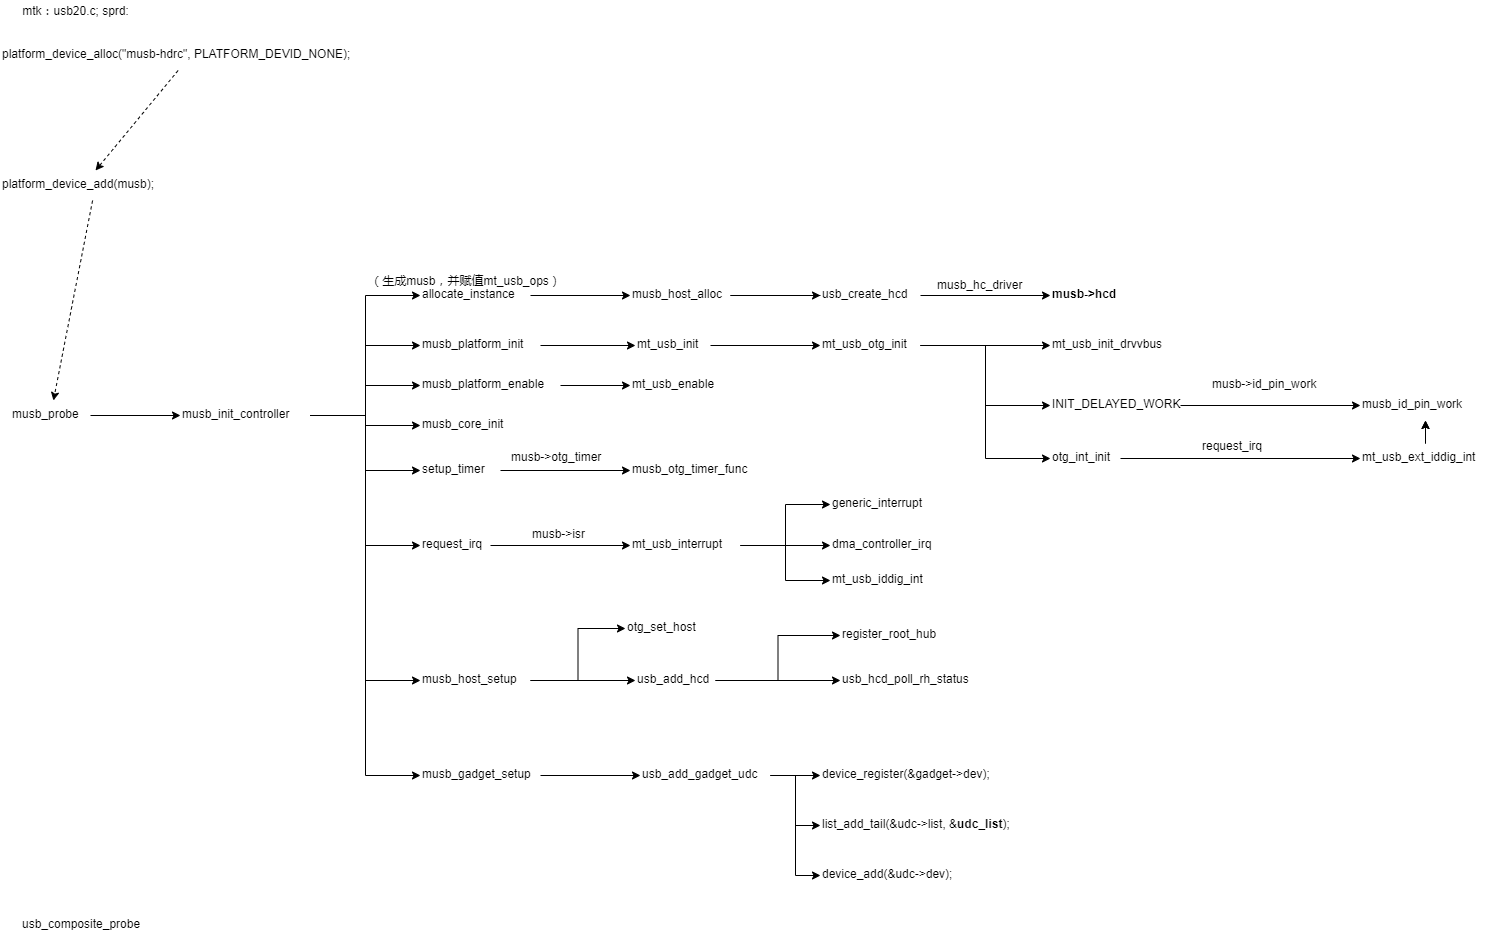

The diagram above was exported from draw.io. Its source (the exported page's mxGraphModel, read from the mxfile embedded in the PNG):
<mxGraphModel dx="1234" dy="516" grid="1" gridSize="10" guides="1" tooltips="1" connect="1" arrows="1" fold="1" page="1" pageScale="1" pageWidth="3300" pageHeight="4681" math="0" shadow="0">
  <root>
    <mxCell id="0" />
    <mxCell id="1" parent="0" />
    <mxCell id="N6jNOfOCHyEcodvzmZ8B-5" value="device_register(&amp;gadget-&gt;dev);" style="text;whiteSpace=wrap;html=1;" parent="1" vertex="1">
      <mxGeometry x="870" y="830" width="200" height="30" as="geometry" />
    </mxCell>
    <mxCell id="N6jNOfOCHyEcodvzmZ8B-6" value="list_add_tail(&amp;amp;udc-&amp;gt;list, &amp;amp;&lt;b&gt;udc_list&lt;/b&gt;);" style="text;whiteSpace=wrap;html=1;" parent="1" vertex="1">
      <mxGeometry x="870" y="880" width="220" height="30" as="geometry" />
    </mxCell>
    <mxCell id="N6jNOfOCHyEcodvzmZ8B-7" value="device_add(&amp;udc-&gt;dev);" style="text;whiteSpace=wrap;html=1;" parent="1" vertex="1">
      <mxGeometry x="870" y="930" width="160" height="30" as="geometry" />
    </mxCell>
    <mxCell id="N6jNOfOCHyEcodvzmZ8B-8" style="edgeStyle=orthogonalEdgeStyle;rounded=0;orthogonalLoop=1;jettySize=auto;html=1;entryX=0;entryY=0.5;entryDx=0;entryDy=0;" parent="1" source="N6jNOfOCHyEcodvzmZ8B-9" target="N6jNOfOCHyEcodvzmZ8B-17" edge="1">
      <mxGeometry relative="1" as="geometry" />
    </mxCell>
    <mxCell id="N6jNOfOCHyEcodvzmZ8B-9" value="musb_probe" style="text;whiteSpace=wrap;html=1;" parent="1" vertex="1">
      <mxGeometry x="60" y="470" width="80" height="30" as="geometry" />
    </mxCell>
    <mxCell id="N6jNOfOCHyEcodvzmZ8B-10" style="edgeStyle=orthogonalEdgeStyle;rounded=0;orthogonalLoop=1;jettySize=auto;html=1;entryX=0;entryY=0.5;entryDx=0;entryDy=0;" parent="1" source="N6jNOfOCHyEcodvzmZ8B-17" target="N6jNOfOCHyEcodvzmZ8B-18" edge="1">
      <mxGeometry relative="1" as="geometry" />
    </mxCell>
    <mxCell id="N6jNOfOCHyEcodvzmZ8B-11" style="edgeStyle=orthogonalEdgeStyle;rounded=0;orthogonalLoop=1;jettySize=auto;html=1;entryX=0;entryY=0.5;entryDx=0;entryDy=0;" parent="1" source="N6jNOfOCHyEcodvzmZ8B-17" target="N6jNOfOCHyEcodvzmZ8B-20" edge="1">
      <mxGeometry relative="1" as="geometry" />
    </mxCell>
    <mxCell id="N6jNOfOCHyEcodvzmZ8B-12" style="edgeStyle=orthogonalEdgeStyle;rounded=0;orthogonalLoop=1;jettySize=auto;html=1;entryX=0;entryY=0.5;entryDx=0;entryDy=0;" parent="1" source="N6jNOfOCHyEcodvzmZ8B-17" target="N6jNOfOCHyEcodvzmZ8B-21" edge="1">
      <mxGeometry relative="1" as="geometry" />
    </mxCell>
    <mxCell id="N6jNOfOCHyEcodvzmZ8B-13" style="edgeStyle=orthogonalEdgeStyle;rounded=0;orthogonalLoop=1;jettySize=auto;html=1;entryX=0;entryY=0.5;entryDx=0;entryDy=0;" parent="1" source="N6jNOfOCHyEcodvzmZ8B-17" target="N6jNOfOCHyEcodvzmZ8B-22" edge="1">
      <mxGeometry relative="1" as="geometry" />
    </mxCell>
    <mxCell id="N6jNOfOCHyEcodvzmZ8B-14" style="edgeStyle=orthogonalEdgeStyle;rounded=0;orthogonalLoop=1;jettySize=auto;html=1;entryX=0;entryY=0.5;entryDx=0;entryDy=0;" parent="1" source="N6jNOfOCHyEcodvzmZ8B-17" target="N6jNOfOCHyEcodvzmZ8B-23" edge="1">
      <mxGeometry relative="1" as="geometry" />
    </mxCell>
    <mxCell id="N6jNOfOCHyEcodvzmZ8B-15" style="edgeStyle=orthogonalEdgeStyle;rounded=0;orthogonalLoop=1;jettySize=auto;html=1;entryX=0;entryY=0.5;entryDx=0;entryDy=0;" parent="1" source="N6jNOfOCHyEcodvzmZ8B-17" target="N6jNOfOCHyEcodvzmZ8B-27" edge="1">
      <mxGeometry relative="1" as="geometry" />
    </mxCell>
    <mxCell id="N6jNOfOCHyEcodvzmZ8B-16" style="edgeStyle=orthogonalEdgeStyle;rounded=0;orthogonalLoop=1;jettySize=auto;html=1;entryX=0;entryY=0.5;entryDx=0;entryDy=0;" parent="1" source="N6jNOfOCHyEcodvzmZ8B-17" target="N6jNOfOCHyEcodvzmZ8B-28" edge="1">
      <mxGeometry relative="1" as="geometry" />
    </mxCell>
    <mxCell id="aer47HVXcZqln6ic38Cn-41" style="edgeStyle=orthogonalEdgeStyle;rounded=0;orthogonalLoop=1;jettySize=auto;html=1;entryX=0;entryY=0.5;entryDx=0;entryDy=0;startArrow=none;startFill=0;endArrow=classic;endFill=1;" parent="1" source="N6jNOfOCHyEcodvzmZ8B-17" target="aer47HVXcZqln6ic38Cn-40" edge="1">
      <mxGeometry relative="1" as="geometry" />
    </mxCell>
    <mxCell id="N6jNOfOCHyEcodvzmZ8B-17" value="musb_init_controller" style="text;whiteSpace=wrap;html=1;" parent="1" vertex="1">
      <mxGeometry x="230" y="470" width="130" height="30" as="geometry" />
    </mxCell>
    <mxCell id="aer47HVXcZqln6ic38Cn-2" style="edgeStyle=orthogonalEdgeStyle;rounded=0;orthogonalLoop=1;jettySize=auto;html=1;entryX=0;entryY=0.5;entryDx=0;entryDy=0;" parent="1" source="N6jNOfOCHyEcodvzmZ8B-18" target="aer47HVXcZqln6ic38Cn-1" edge="1">
      <mxGeometry relative="1" as="geometry">
        <mxPoint x="660" y="370" as="targetPoint" />
      </mxGeometry>
    </mxCell>
    <mxCell id="N6jNOfOCHyEcodvzmZ8B-18" value="allocate_instance" style="text;whiteSpace=wrap;html=1;" parent="1" vertex="1">
      <mxGeometry x="470" y="350" width="110" height="30" as="geometry" />
    </mxCell>
    <mxCell id="N6jNOfOCHyEcodvzmZ8B-19" value="（生成musb，并赋值mt_usb_ops）" style="text;html=1;align=center;verticalAlign=middle;resizable=0;points=[];autosize=1;" parent="1" vertex="1">
      <mxGeometry x="410" y="340" width="210" height="20" as="geometry" />
    </mxCell>
    <mxCell id="aer47HVXcZqln6ic38Cn-39" style="edgeStyle=orthogonalEdgeStyle;rounded=0;orthogonalLoop=1;jettySize=auto;html=1;entryX=0;entryY=0.5;entryDx=0;entryDy=0;startArrow=none;startFill=0;endArrow=classic;endFill=1;" parent="1" source="N6jNOfOCHyEcodvzmZ8B-20" target="aer47HVXcZqln6ic38Cn-38" edge="1">
      <mxGeometry relative="1" as="geometry" />
    </mxCell>
    <mxCell id="N6jNOfOCHyEcodvzmZ8B-20" value="musb_platform_init" style="text;whiteSpace=wrap;html=1;" parent="1" vertex="1">
      <mxGeometry x="470" y="400" width="120" height="30" as="geometry" />
    </mxCell>
    <mxCell id="N6jNOfOCHyEcodvzmZ8B-21" value="musb_core_init" style="text;whiteSpace=wrap;html=1;" parent="1" vertex="1">
      <mxGeometry x="470" y="480" width="110" height="30" as="geometry" />
    </mxCell>
    <mxCell id="aer47HVXcZqln6ic38Cn-20" style="edgeStyle=none;rounded=0;orthogonalLoop=1;jettySize=auto;html=1;entryX=0;entryY=0.5;entryDx=0;entryDy=0;" parent="1" source="N6jNOfOCHyEcodvzmZ8B-22" target="aer47HVXcZqln6ic38Cn-19" edge="1">
      <mxGeometry relative="1" as="geometry" />
    </mxCell>
    <mxCell id="N6jNOfOCHyEcodvzmZ8B-22" value="setup_timer" style="text;whiteSpace=wrap;html=1;" parent="1" vertex="1">
      <mxGeometry x="470" y="525" width="80" height="30" as="geometry" />
    </mxCell>
    <mxCell id="aer47HVXcZqln6ic38Cn-33" style="edgeStyle=orthogonalEdgeStyle;rounded=0;orthogonalLoop=1;jettySize=auto;html=1;entryX=0;entryY=0.5;entryDx=0;entryDy=0;startArrow=none;startFill=0;endArrow=classic;endFill=1;" parent="1" source="N6jNOfOCHyEcodvzmZ8B-23" target="aer47HVXcZqln6ic38Cn-30" edge="1">
      <mxGeometry relative="1" as="geometry" />
    </mxCell>
    <mxCell id="N6jNOfOCHyEcodvzmZ8B-23" value="request_irq" style="text;whiteSpace=wrap;html=1;" parent="1" vertex="1">
      <mxGeometry x="470" y="600" width="70" height="30" as="geometry" />
    </mxCell>
    <mxCell id="N6jNOfOCHyEcodvzmZ8B-26" style="edgeStyle=orthogonalEdgeStyle;rounded=0;orthogonalLoop=1;jettySize=auto;html=1;entryX=0;entryY=0.5;entryDx=0;entryDy=0;" parent="1" source="N6jNOfOCHyEcodvzmZ8B-27" target="N6jNOfOCHyEcodvzmZ8B-31" edge="1">
      <mxGeometry relative="1" as="geometry" />
    </mxCell>
    <mxCell id="aer47HVXcZqln6ic38Cn-51" style="edgeStyle=orthogonalEdgeStyle;rounded=0;orthogonalLoop=1;jettySize=auto;html=1;entryX=0;entryY=0.5;entryDx=0;entryDy=0;startArrow=none;startFill=0;endArrow=classic;endFill=1;" parent="1" source="N6jNOfOCHyEcodvzmZ8B-27" target="aer47HVXcZqln6ic38Cn-9" edge="1">
      <mxGeometry relative="1" as="geometry" />
    </mxCell>
    <mxCell id="N6jNOfOCHyEcodvzmZ8B-27" value="musb_host_setup" style="text;whiteSpace=wrap;html=1;" parent="1" vertex="1">
      <mxGeometry x="470" y="735" width="110" height="30" as="geometry" />
    </mxCell>
    <mxCell id="aer47HVXcZqln6ic38Cn-12" style="edgeStyle=orthogonalEdgeStyle;rounded=0;orthogonalLoop=1;jettySize=auto;html=1;" parent="1" source="N6jNOfOCHyEcodvzmZ8B-28" target="aer47HVXcZqln6ic38Cn-11" edge="1">
      <mxGeometry relative="1" as="geometry" />
    </mxCell>
    <mxCell id="N6jNOfOCHyEcodvzmZ8B-28" value="musb_gadget_setup" style="text;whiteSpace=wrap;html=1;" parent="1" vertex="1">
      <mxGeometry x="470" y="830" width="120" height="30" as="geometry" />
    </mxCell>
    <mxCell id="N6jNOfOCHyEcodvzmZ8B-30" style="edgeStyle=orthogonalEdgeStyle;rounded=0;orthogonalLoop=1;jettySize=auto;html=1;entryX=0;entryY=0.5;entryDx=0;entryDy=0;" parent="1" source="N6jNOfOCHyEcodvzmZ8B-31" target="N6jNOfOCHyEcodvzmZ8B-33" edge="1">
      <mxGeometry relative="1" as="geometry" />
    </mxCell>
    <mxCell id="aer47HVXcZqln6ic38Cn-52" style="edgeStyle=orthogonalEdgeStyle;rounded=0;orthogonalLoop=1;jettySize=auto;html=1;entryX=0;entryY=0.5;entryDx=0;entryDy=0;startArrow=none;startFill=0;endArrow=classic;endFill=1;" parent="1" source="N6jNOfOCHyEcodvzmZ8B-31" target="N6jNOfOCHyEcodvzmZ8B-32" edge="1">
      <mxGeometry relative="1" as="geometry" />
    </mxCell>
    <mxCell id="N6jNOfOCHyEcodvzmZ8B-31" value="usb_add_hcd" style="text;whiteSpace=wrap;html=1;" parent="1" vertex="1">
      <mxGeometry x="685" y="735" width="80" height="30" as="geometry" />
    </mxCell>
    <mxCell id="N6jNOfOCHyEcodvzmZ8B-32" value="register_root_hub" style="text;whiteSpace=wrap;html=1;" parent="1" vertex="1">
      <mxGeometry x="890" y="690" width="110" height="30" as="geometry" />
    </mxCell>
    <mxCell id="N6jNOfOCHyEcodvzmZ8B-33" value="usb_hcd_poll_rh_status" style="text;whiteSpace=wrap;html=1;" parent="1" vertex="1">
      <mxGeometry x="890" y="735" width="140" height="30" as="geometry" />
    </mxCell>
    <mxCell id="aer47HVXcZqln6ic38Cn-4" style="edgeStyle=orthogonalEdgeStyle;rounded=0;orthogonalLoop=1;jettySize=auto;html=1;entryX=0;entryY=0.5;entryDx=0;entryDy=0;" parent="1" source="aer47HVXcZqln6ic38Cn-1" target="aer47HVXcZqln6ic38Cn-3" edge="1">
      <mxGeometry relative="1" as="geometry" />
    </mxCell>
    <mxCell id="aer47HVXcZqln6ic38Cn-1" value="musb_host_alloc" style="text;whiteSpace=wrap;html=1;" parent="1" vertex="1">
      <mxGeometry x="680" y="350" width="100" height="30" as="geometry" />
    </mxCell>
    <mxCell id="aer47HVXcZqln6ic38Cn-8" style="edgeStyle=orthogonalEdgeStyle;rounded=0;orthogonalLoop=1;jettySize=auto;html=1;entryX=0;entryY=0.5;entryDx=0;entryDy=0;" parent="1" source="aer47HVXcZqln6ic38Cn-3" target="aer47HVXcZqln6ic38Cn-7" edge="1">
      <mxGeometry relative="1" as="geometry" />
    </mxCell>
    <mxCell id="aer47HVXcZqln6ic38Cn-34" value="" style="edgeStyle=orthogonalEdgeStyle;rounded=0;orthogonalLoop=1;jettySize=auto;html=1;startArrow=none;startFill=0;endArrow=none;endFill=0;" parent="1" source="aer47HVXcZqln6ic38Cn-3" target="aer47HVXcZqln6ic38Cn-1" edge="1">
      <mxGeometry relative="1" as="geometry" />
    </mxCell>
    <mxCell id="aer47HVXcZqln6ic38Cn-3" value="usb_create_hcd" style="text;whiteSpace=wrap;html=1;" parent="1" vertex="1">
      <mxGeometry x="870" y="350" width="100" height="30" as="geometry" />
    </mxCell>
    <mxCell id="aer47HVXcZqln6ic38Cn-5" value="musb_hc_driver" style="text;whiteSpace=wrap;html=1;" parent="1" vertex="1">
      <mxGeometry x="985" y="341" width="120" height="30" as="geometry" />
    </mxCell>
    <mxCell id="aer47HVXcZqln6ic38Cn-7" value="&lt;b&gt;musb-&amp;gt;hcd&lt;/b&gt;" style="text;whiteSpace=wrap;html=1;" parent="1" vertex="1">
      <mxGeometry x="1100" y="350" width="90" height="30" as="geometry" />
    </mxCell>
    <mxCell id="aer47HVXcZqln6ic38Cn-9" value="otg_set_host" style="text;whiteSpace=wrap;html=1;" parent="1" vertex="1">
      <mxGeometry x="675" y="683" width="100" height="30" as="geometry" />
    </mxCell>
    <mxCell id="aer47HVXcZqln6ic38Cn-14" style="edgeStyle=orthogonalEdgeStyle;rounded=0;orthogonalLoop=1;jettySize=auto;html=1;entryX=0;entryY=0.5;entryDx=0;entryDy=0;" parent="1" source="aer47HVXcZqln6ic38Cn-11" target="N6jNOfOCHyEcodvzmZ8B-5" edge="1">
      <mxGeometry relative="1" as="geometry" />
    </mxCell>
    <mxCell id="aer47HVXcZqln6ic38Cn-15" style="edgeStyle=orthogonalEdgeStyle;rounded=0;orthogonalLoop=1;jettySize=auto;html=1;entryX=0;entryY=0.5;entryDx=0;entryDy=0;" parent="1" source="aer47HVXcZqln6ic38Cn-11" target="N6jNOfOCHyEcodvzmZ8B-6" edge="1">
      <mxGeometry relative="1" as="geometry" />
    </mxCell>
    <mxCell id="aer47HVXcZqln6ic38Cn-16" style="edgeStyle=orthogonalEdgeStyle;rounded=0;orthogonalLoop=1;jettySize=auto;html=1;entryX=0;entryY=0.5;entryDx=0;entryDy=0;" parent="1" source="aer47HVXcZqln6ic38Cn-11" target="N6jNOfOCHyEcodvzmZ8B-7" edge="1">
      <mxGeometry relative="1" as="geometry" />
    </mxCell>
    <mxCell id="aer47HVXcZqln6ic38Cn-11" value="usb_add_gadget_udc" style="text;whiteSpace=wrap;html=1;" parent="1" vertex="1">
      <mxGeometry x="690" y="830" width="130" height="30" as="geometry" />
    </mxCell>
    <mxCell id="aer47HVXcZqln6ic38Cn-19" value="musb_otg_timer_func" style="text;whiteSpace=wrap;html=1;" parent="1" vertex="1">
      <mxGeometry x="680" y="525" width="140" height="30" as="geometry" />
    </mxCell>
    <mxCell id="aer47HVXcZqln6ic38Cn-21" value="musb-&amp;gt;otg_timer" style="text;whiteSpace=wrap;html=1;" parent="1" vertex="1">
      <mxGeometry x="559" y="513" width="99" height="30" as="geometry" />
    </mxCell>
    <mxCell id="aer47HVXcZqln6ic38Cn-22" value="musb-&amp;gt;isr" style="text;whiteSpace=wrap;html=1;" parent="1" vertex="1">
      <mxGeometry x="580" y="590" width="80" height="30" as="geometry" />
    </mxCell>
    <mxCell id="aer47HVXcZqln6ic38Cn-27" style="edgeStyle=none;rounded=0;orthogonalLoop=1;jettySize=auto;html=1;entryX=0.5;entryY=0;entryDx=0;entryDy=0;dashed=1;" parent="1" source="aer47HVXcZqln6ic38Cn-24" target="aer47HVXcZqln6ic38Cn-25" edge="1">
      <mxGeometry relative="1" as="geometry" />
    </mxCell>
    <mxCell id="aer47HVXcZqln6ic38Cn-24" value="platform_device_alloc(&quot;musb-hdrc&quot;, PLATFORM_DEVID_NONE);" style="text;whiteSpace=wrap;html=1;" parent="1" vertex="1">
      <mxGeometry x="50" y="110" width="380" height="30" as="geometry" />
    </mxCell>
    <mxCell id="aer47HVXcZqln6ic38Cn-28" style="edgeStyle=none;rounded=0;orthogonalLoop=1;jettySize=auto;html=1;dashed=1;" parent="1" source="aer47HVXcZqln6ic38Cn-25" target="N6jNOfOCHyEcodvzmZ8B-9" edge="1">
      <mxGeometry relative="1" as="geometry" />
    </mxCell>
    <mxCell id="aer47HVXcZqln6ic38Cn-25" value="platform_device_add(musb);" style="text;whiteSpace=wrap;html=1;" parent="1" vertex="1">
      <mxGeometry x="50" y="240" width="190" height="30" as="geometry" />
    </mxCell>
    <mxCell id="aer47HVXcZqln6ic38Cn-29" value="mtk：usb20.c; sprd:" style="text;html=1;align=center;verticalAlign=middle;resizable=0;points=[];autosize=1;" parent="1" vertex="1">
      <mxGeometry x="60" y="70" width="130" height="20" as="geometry" />
    </mxCell>
    <mxCell id="aer47HVXcZqln6ic38Cn-49" style="edgeStyle=orthogonalEdgeStyle;rounded=0;orthogonalLoop=1;jettySize=auto;html=1;startArrow=none;startFill=0;endArrow=classic;endFill=1;" parent="1" source="aer47HVXcZqln6ic38Cn-30" target="aer47HVXcZqln6ic38Cn-46" edge="1">
      <mxGeometry relative="1" as="geometry" />
    </mxCell>
    <mxCell id="aer47HVXcZqln6ic38Cn-50" style="edgeStyle=orthogonalEdgeStyle;rounded=0;orthogonalLoop=1;jettySize=auto;html=1;entryX=0;entryY=0.5;entryDx=0;entryDy=0;startArrow=none;startFill=0;endArrow=classic;endFill=1;" parent="1" source="aer47HVXcZqln6ic38Cn-30" target="aer47HVXcZqln6ic38Cn-47" edge="1">
      <mxGeometry relative="1" as="geometry" />
    </mxCell>
    <mxCell id="aer47HVXcZqln6ic38Cn-54" style="edgeStyle=orthogonalEdgeStyle;rounded=0;orthogonalLoop=1;jettySize=auto;html=1;entryX=0;entryY=0.5;entryDx=0;entryDy=0;startArrow=none;startFill=0;endArrow=classic;endFill=1;" parent="1" source="aer47HVXcZqln6ic38Cn-30" target="aer47HVXcZqln6ic38Cn-45" edge="1">
      <mxGeometry relative="1" as="geometry" />
    </mxCell>
    <mxCell id="aer47HVXcZqln6ic38Cn-30" value="mt_usb_interrupt" style="text;whiteSpace=wrap;html=1;" parent="1" vertex="1">
      <mxGeometry x="680" y="600" width="110" height="30" as="geometry" />
    </mxCell>
    <mxCell id="aer47HVXcZqln6ic38Cn-56" style="edgeStyle=orthogonalEdgeStyle;rounded=0;orthogonalLoop=1;jettySize=auto;html=1;startArrow=none;startFill=0;endArrow=classic;endFill=1;" parent="1" source="aer47HVXcZqln6ic38Cn-38" target="aer47HVXcZqln6ic38Cn-55" edge="1">
      <mxGeometry relative="1" as="geometry" />
    </mxCell>
    <mxCell id="aer47HVXcZqln6ic38Cn-38" value="mt_usb_init" style="text;whiteSpace=wrap;html=1;" parent="1" vertex="1">
      <mxGeometry x="685" y="400" width="75" height="30" as="geometry" />
    </mxCell>
    <mxCell id="aer47HVXcZqln6ic38Cn-43" style="edgeStyle=orthogonalEdgeStyle;rounded=0;orthogonalLoop=1;jettySize=auto;html=1;startArrow=none;startFill=0;endArrow=classic;endFill=1;" parent="1" source="aer47HVXcZqln6ic38Cn-40" target="aer47HVXcZqln6ic38Cn-42" edge="1">
      <mxGeometry relative="1" as="geometry" />
    </mxCell>
    <mxCell id="aer47HVXcZqln6ic38Cn-40" value="musb_platform_enable" style="text;whiteSpace=wrap;html=1;" parent="1" vertex="1">
      <mxGeometry x="470" y="440" width="140" height="30" as="geometry" />
    </mxCell>
    <mxCell id="aer47HVXcZqln6ic38Cn-42" value="mt_usb_enable" style="text;whiteSpace=wrap;html=1;" parent="1" vertex="1">
      <mxGeometry x="680" y="440" width="110" height="30" as="geometry" />
    </mxCell>
    <mxCell id="aer47HVXcZqln6ic38Cn-45" value="generic_interrupt" style="text;whiteSpace=wrap;html=1;" parent="1" vertex="1">
      <mxGeometry x="880" y="559" width="120" height="30" as="geometry" />
    </mxCell>
    <mxCell id="aer47HVXcZqln6ic38Cn-46" value="dma_controller_irq" style="text;whiteSpace=wrap;html=1;" parent="1" vertex="1">
      <mxGeometry x="880" y="600" width="130" height="30" as="geometry" />
    </mxCell>
    <mxCell id="aer47HVXcZqln6ic38Cn-47" value="mt_usb_iddig_int" style="text;whiteSpace=wrap;html=1;" parent="1" vertex="1">
      <mxGeometry x="880" y="635" width="120" height="30" as="geometry" />
    </mxCell>
    <mxCell id="aer47HVXcZqln6ic38Cn-61" style="edgeStyle=orthogonalEdgeStyle;rounded=0;orthogonalLoop=1;jettySize=auto;html=1;entryX=0;entryY=0.5;entryDx=0;entryDy=0;startArrow=none;startFill=0;endArrow=classic;endFill=1;" parent="1" source="aer47HVXcZqln6ic38Cn-55" target="aer47HVXcZqln6ic38Cn-57" edge="1">
      <mxGeometry relative="1" as="geometry" />
    </mxCell>
    <mxCell id="aer47HVXcZqln6ic38Cn-62" style="edgeStyle=orthogonalEdgeStyle;rounded=0;orthogonalLoop=1;jettySize=auto;html=1;entryX=0;entryY=0.5;entryDx=0;entryDy=0;startArrow=none;startFill=0;endArrow=classic;endFill=1;" parent="1" source="aer47HVXcZqln6ic38Cn-55" target="aer47HVXcZqln6ic38Cn-58" edge="1">
      <mxGeometry relative="1" as="geometry" />
    </mxCell>
    <mxCell id="aer47HVXcZqln6ic38Cn-66" style="edgeStyle=orthogonalEdgeStyle;rounded=0;orthogonalLoop=1;jettySize=auto;html=1;entryX=0;entryY=0.5;entryDx=0;entryDy=0;startArrow=none;startFill=0;endArrow=classic;endFill=1;" parent="1" source="aer47HVXcZqln6ic38Cn-55" target="aer47HVXcZqln6ic38Cn-65" edge="1">
      <mxGeometry relative="1" as="geometry" />
    </mxCell>
    <mxCell id="aer47HVXcZqln6ic38Cn-55" value="mt_usb_otg_init" style="text;whiteSpace=wrap;html=1;" parent="1" vertex="1">
      <mxGeometry x="870" y="400" width="100" height="30" as="geometry" />
    </mxCell>
    <mxCell id="aer47HVXcZqln6ic38Cn-57" value="mt_usb_init_drvvbus" style="text;whiteSpace=wrap;html=1;" parent="1" vertex="1">
      <mxGeometry x="1100" y="400" width="150" height="30" as="geometry" />
    </mxCell>
    <mxCell id="aer47HVXcZqln6ic38Cn-70" style="edgeStyle=orthogonalEdgeStyle;rounded=0;orthogonalLoop=1;jettySize=auto;html=1;entryX=0;entryY=0.5;entryDx=0;entryDy=0;startArrow=none;startFill=0;endArrow=classic;endFill=1;" parent="1" source="aer47HVXcZqln6ic38Cn-58" target="aer47HVXcZqln6ic38Cn-59" edge="1">
      <mxGeometry relative="1" as="geometry" />
    </mxCell>
    <mxCell id="aer47HVXcZqln6ic38Cn-58" value="INIT_DELAYED_WORK" style="text;whiteSpace=wrap;html=1;" parent="1" vertex="1">
      <mxGeometry x="1100" y="460" width="130" height="30" as="geometry" />
    </mxCell>
    <mxCell id="aer47HVXcZqln6ic38Cn-59" value="musb_id_pin_work" style="text;whiteSpace=wrap;html=1;" parent="1" vertex="1">
      <mxGeometry x="1410" y="460" width="130" height="30" as="geometry" />
    </mxCell>
    <mxCell id="aer47HVXcZqln6ic38Cn-60" value="musb-&gt;id_pin_work" style="text;whiteSpace=wrap;html=1;" parent="1" vertex="1">
      <mxGeometry x="1260" y="440" width="140" height="30" as="geometry" />
    </mxCell>
    <mxCell id="aer47HVXcZqln6ic38Cn-69" style="edgeStyle=orthogonalEdgeStyle;rounded=0;orthogonalLoop=1;jettySize=auto;html=1;entryX=0;entryY=0.5;entryDx=0;entryDy=0;startArrow=none;startFill=0;endArrow=classic;endFill=1;" parent="1" source="aer47HVXcZqln6ic38Cn-65" target="aer47HVXcZqln6ic38Cn-68" edge="1">
      <mxGeometry relative="1" as="geometry" />
    </mxCell>
    <mxCell id="aer47HVXcZqln6ic38Cn-65" value="otg_int_init" style="text;whiteSpace=wrap;html=1;" parent="1" vertex="1">
      <mxGeometry x="1100" y="513" width="70" height="30" as="geometry" />
    </mxCell>
    <mxCell id="aer47HVXcZqln6ic38Cn-67" value="request_irq" style="text;whiteSpace=wrap;html=1;" parent="1" vertex="1">
      <mxGeometry x="1250" y="502" width="90" height="30" as="geometry" />
    </mxCell>
    <mxCell id="aer47HVXcZqln6ic38Cn-71" style="edgeStyle=orthogonalEdgeStyle;rounded=0;orthogonalLoop=1;jettySize=auto;html=1;startArrow=none;startFill=0;endArrow=classic;endFill=1;" parent="1" source="aer47HVXcZqln6ic38Cn-68" target="aer47HVXcZqln6ic38Cn-59" edge="1">
      <mxGeometry relative="1" as="geometry" />
    </mxCell>
    <mxCell id="aer47HVXcZqln6ic38Cn-72" value="" style="edgeStyle=orthogonalEdgeStyle;rounded=0;orthogonalLoop=1;jettySize=auto;html=1;startArrow=none;startFill=0;endArrow=classic;endFill=1;" parent="1" source="aer47HVXcZqln6ic38Cn-68" target="aer47HVXcZqln6ic38Cn-59" edge="1">
      <mxGeometry relative="1" as="geometry" />
    </mxCell>
    <mxCell id="aer47HVXcZqln6ic38Cn-68" value="mt_usb_ext_iddig_int" style="text;whiteSpace=wrap;html=1;" parent="1" vertex="1">
      <mxGeometry x="1410" y="513" width="130" height="30" as="geometry" />
    </mxCell>
    <mxCell id="FFvoxxSYqXUy6imveqEi-1" value="usb_composite_probe" style="text;whiteSpace=wrap;html=1;" vertex="1" parent="1">
      <mxGeometry x="70" y="980" width="140" height="30" as="geometry" />
    </mxCell>
  </root>
</mxGraphModel>